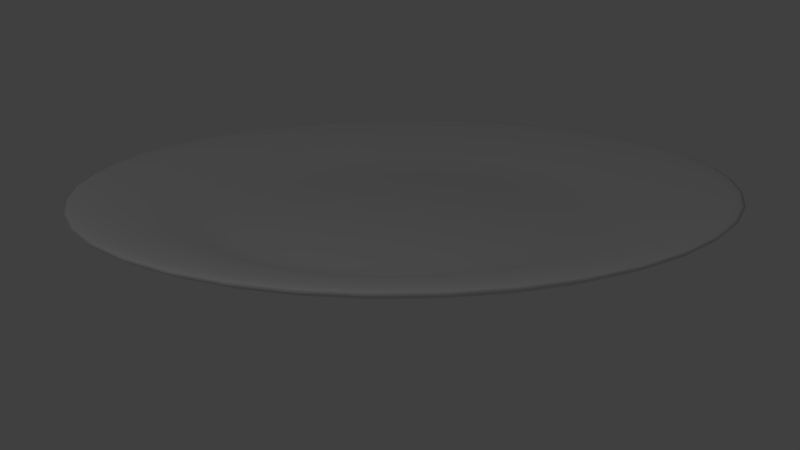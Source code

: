 # Source: el-Teller.blend  (saved by Blender 2.76.0; exported with 4.5.12 LTS)
import bpy
from mathutils import Matrix  # noqa: F401  (used for matrix-valued properties, if any)

bpy.ops.wm.read_factory_settings(use_empty=True)
scene = bpy.context.scene
scene.name = 'Scene'

# ---- collections
col_collection_1 = bpy.data.collections.new('Collection 1'); scene.collection.children.link(col_collection_1)

# ---- materials (node trees are filled in below, after node groups)
mat_material = bpy.data.materials.new('Material')
mat_material.alpha_threshold = 0.0
mat_material.roughness = 0.5

# ---- material node trees
mat_material.use_nodes = True; mat_material.node_tree.nodes.clear()
_N = mat_material.node_tree.nodes; _L = mat_material.node_tree.links
n0 = _N.new('ShaderNodeOutputMaterial'); n0.name = 'Material Output'; n0.location = (300, 300)
n1 = _N.new('ShaderNodeBsdfDiffuse'); n1.name = 'Diffuse BSDF'; n1.location = (10, 300)
_L.new(n1.outputs[0], n0.inputs[0])
n0.is_active_output = True

# ---- world
world_world = bpy.data.worlds.new('World'); scene.world = world_world
world_world.color = (0.05088, 0.05088, 0.05088)
world_world.use_sun_shadow = False
world_world.sun_shadow_jitter_overblur = 0.0
world_world.cycles.sampling_method = 'MANUAL'
world_world.cycles.sample_map_resolution = 256

# ---- cameras
cam_camera = bpy.data.cameras.new('Camera')
cam_camera.clip_end = 100.0
cam_camera.lens = 35.0
cam_camera.sensor_width = 32.0
cam_camera.sensor_height = 18.0
cam_camera.ortho_scale = 7.314
cam_camera.dof.focus_distance = 0.0

# ---- lights
light_lamp = bpy.data.lights.new('Lamp', 'POINT')
light_lamp.transmission_factor = 0.0
light_lamp.cutoff_distance = 30.0
light_lamp.energy = 100.0
light_lamp.shadow_buffer_clip_start = 1.001
light_lamp.shadow_soft_size = 0.1
light_lamp.shadow_maximum_resolution = 0.006
light_lamp.use_absolute_resolution = True
light_lamp.cycles.use_multiple_importance_sampling = False

# ---- meshes
me_circle = bpy.data.meshes.new('Circle')
me_circle.from_pydata([(0.0, 0.0, 0.07), (-0.001194, 0.9772, 0.06618), (-0.5757, 0.7919, 0.06678), (-0.9305, 0.303, 0.06665), (-0.9287, -0.3002, 0.06575), (-0.5729, -0.7846, 0.06392), (-0.002267, -0.9667, 0.06154), (0.566, -0.7803, 0.06), (0.9178, -0.2967, 0.06037), (0.9202, 0.3016, 0.0624), (0.5704, 0.7887, 0.0647), (-0.02712, 1.094, 0.1379), (-0.6562, 0.8907, 0.1382), (-1.045, 0.3556, 0.1382), (-1.043, -0.3052, 0.1377), (-0.6527, -0.8367, 0.1366), (-0.02657, -1.036, 0.135), (0.5946, -0.8305, 0.1336), (0.9792, -0.3025, 0.134), (0.9831, 0.3527, 0.1356), (0.5997, 0.8873, 0.1371), (-0.03774, 1.634, 0.2696), (-0.9779, 1.328, 0.2696), (-1.559, 0.5286, 0.2696), (-1.559, -0.46, 0.2696), (-0.9778, -1.26, 0.2696), (-0.03774, -1.565, 0.2696), (0.9023, -1.26, 0.2696), (1.483, -0.4599, 0.2696), (1.483, 0.5285, 0.2696), (0.9024, 1.328, 0.2696), (0.0, 0.0, 0.0), (0.0, 1.0, 0.0), (-0.5878, 0.809, 0.0), (-0.9511, 0.309, 0.0), (-0.9511, -0.309, 0.0), (-0.5878, -0.809, 0.0), (8.742e-08, -1.0, 0.0), (0.5878, -0.809, 0.0), (0.9511, -0.309, 0.0), (0.9511, 0.309, 0.0), (0.5878, 0.809, 0.0), (-0.02758, 1.115, 0.07125), (-0.6682, 0.9071, 0.07125), (-1.064, 0.3621, 0.07125), (-1.064, -0.3114, 0.07125), (-0.6682, -0.8563, 0.07125), (-0.02758, -1.064, 0.07125), (0.613, -0.8563, 0.07125), (1.009, -0.3114, 0.07125), (1.009, 0.3621, 0.07125), (0.613, 0.9071, 0.07125), (-0.03775, 1.642, 0.2141), (-0.9827, 1.335, 0.2141), (-1.567, 0.5311, 0.2141), (-1.567, -0.4625, 0.2141), (-0.9827, -1.266, 0.2141), (-0.03775, -1.573, 0.2141), (0.9072, -1.266, 0.2141), (1.491, -0.4625, 0.2141), (1.491, 0.5311, 0.2141), (0.9072, 1.335, 0.2141)], [], [(0, 1, 2), (0, 2, 3), (0, 3, 4), (0, 4, 5), (0, 5, 6), (0, 6, 7), (0, 7, 8), (0, 8, 9), (0, 9, 10), (0, 10, 1), (8, 7, 17, 18), (3, 2, 12, 13), (2, 1, 11, 12), (10, 9, 19, 20), (5, 4, 14, 15), (7, 6, 16, 17), (9, 8, 18, 19), (4, 3, 13, 14), (1, 10, 20, 11), (6, 5, 15, 16), (15, 14, 24, 25), (12, 11, 21, 22), (19, 18, 28, 29), (16, 15, 25, 26), (13, 12, 22, 23), (20, 19, 29, 30), (17, 16, 26, 27), (14, 13, 23, 24), (11, 20, 30, 21), (18, 17, 27, 28), (33, 32, 31), (34, 33, 31), (35, 34, 31), (36, 35, 31), (37, 36, 31), (38, 37, 31), (39, 38, 31), (40, 39, 31), (41, 40, 31), (32, 41, 31), (49, 48, 38, 39), (44, 43, 33, 34), (43, 42, 32, 33), (51, 50, 40, 41), (46, 45, 35, 36), (48, 47, 37, 38), (50, 49, 39, 40), (45, 44, 34, 35), (42, 51, 41, 32), (47, 46, 36, 37), (56, 55, 45, 46), (53, 52, 42, 43), (60, 59, 49, 50), (57, 56, 46, 47), (54, 53, 43, 44), (61, 60, 50, 51), (58, 57, 47, 48), (55, 54, 44, 45), (52, 61, 51, 42), (59, 58, 48, 49), (22, 21, 52, 53), (23, 22, 53, 54), (24, 23, 54, 55), (25, 24, 55, 56), (26, 25, 56, 57), (27, 26, 57, 58), (28, 27, 58, 59), (29, 28, 59, 60), (30, 29, 60, 61), (21, 30, 61, 52)])
me_circle.polygons.foreach_set('use_smooth', [True] * 70)
me_circle.materials.append(mat_material)
me_circle.use_remesh_preserve_volume = False
me_circle.use_remesh_preserve_attributes = False
me_circle.use_mirror_vertex_groups = False
me_circle.update()

# ---- objects
ob_circle = bpy.data.objects.new('Circle', me_circle)
ob_lamp = bpy.data.objects.new('Lamp', light_lamp)
ob_camera = bpy.data.objects.new('Camera', cam_camera)

# ---- transforms, parenting, visibility, modifiers, constraints
ob_circle.location = (0.0, 0.0, 0.0)
ob_circle.scale = (1.695, 1.695, 1.695)
ob_circle.lineart.crease_threshold = 0.0
_m = ob_circle.modifiers.new('Subsurf', 'SUBSURF')
_m.uv_smooth = 'PRESERVE_CORNERS'
_m.quality = 2
_m.levels = 2
_m.show_only_control_edges = False
ob_lamp.location = (2.75, -5.855, 5.904)
ob_lamp.rotation_euler = (0.6503, 0.05522, 1.866)
ob_lamp.lock_rotations_4d = False
ob_lamp.empty_display_type = 'ARROWS'
ob_lamp.color = (0.0, 0.0, 0.0, 0.0)
ob_lamp.lineart.crease_threshold = 0.0
ob_camera.location = (4.995, -4.293, 2.046)
ob_camera.rotation_euler = (1.274, 0.0108, 0.8617)
ob_camera.lock_rotations_4d = False
ob_camera.empty_display_type = 'ARROWS'
ob_camera.color = (0.0, 0.0, 0.0, 0.0)
ob_camera.display_type = 'WIRE'
ob_camera.lineart.crease_threshold = 0.0

# ---- collection membership
col_collection_1.objects.link(ob_circle)
col_collection_1.objects.link(ob_lamp)
col_collection_1.objects.link(ob_camera)

# ---- scene / render settings (as saved in the file)
scene.camera = ob_camera
scene.frame_start = 1; scene.frame_end = 250; scene.frame_set(1)
scene.render.engine = 'CYCLES'
scene.render.resolution_percentage = 50
scene.render.dither_intensity = 0.0
scene.cycles.use_denoising = False
scene.cycles.samples = 10
scene.cycles.sampling_pattern = 'TABULATED_SOBOL'
scene.cycles.light_sampling_threshold = 0.0
scene.cycles.use_adaptive_sampling = False
scene.cycles.use_light_tree = False
scene.cycles.blur_glossy = 0.0
scene.cycles.pixel_filter_type = 'GAUSSIAN'
scene.cycles.sample_clamp_indirect = 0.0
scene.view_settings.view_transform = 'Standard'
bpy.context.view_layer.update()
